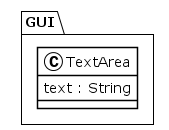

The diagram above was rendered by PlantUML. Its source (embedded in the PNG):
@startuml
!theme plain
package GUI {
class TextArea {
	 text : String
}
}
@enduml